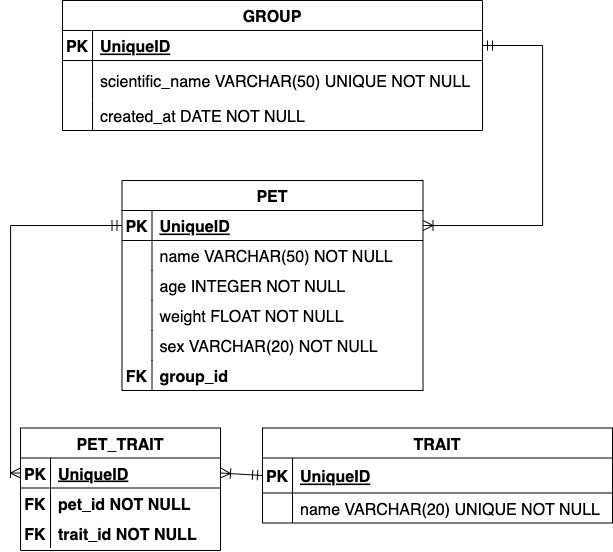

The diagram above was exported from draw.io. Its source (the exported page's mxGraphModel, read from the mxfile embedded in the PNG):
<mxGraphModel dx="1493" dy="2351" grid="1" gridSize="10" guides="1" tooltips="1" connect="1" arrows="1" fold="1" page="1" pageScale="1" pageWidth="827" pageHeight="1169" math="0" shadow="0">
  <root>
    <mxCell id="0" />
    <mxCell id="1" parent="0" />
    <mxCell id="CRI1DjMwpcItNc706_ko-17" value="PET" style="shape=table;startSize=30;container=1;collapsible=1;childLayout=tableLayout;fixedRows=1;rowLines=0;fontStyle=1;align=center;resizeLast=1;fontSize=16;" vertex="1" parent="1">
      <mxGeometry x="-578.5" y="-900" width="301" height="210" as="geometry" />
    </mxCell>
    <mxCell id="CRI1DjMwpcItNc706_ko-18" value="" style="shape=tableRow;horizontal=0;startSize=0;swimlaneHead=0;swimlaneBody=0;fillColor=none;collapsible=0;dropTarget=0;points=[[0,0.5],[1,0.5]];portConstraint=eastwest;top=0;left=0;right=0;bottom=1;fontSize=16;" vertex="1" parent="CRI1DjMwpcItNc706_ko-17">
      <mxGeometry y="30" width="301" height="30" as="geometry" />
    </mxCell>
    <mxCell id="CRI1DjMwpcItNc706_ko-19" value="PK" style="shape=partialRectangle;connectable=0;fillColor=none;top=0;left=0;bottom=0;right=0;fontStyle=1;overflow=hidden;fontSize=16;" vertex="1" parent="CRI1DjMwpcItNc706_ko-18">
      <mxGeometry width="30" height="30" as="geometry">
        <mxRectangle width="30" height="30" as="alternateBounds" />
      </mxGeometry>
    </mxCell>
    <mxCell id="CRI1DjMwpcItNc706_ko-20" value="UniqueID" style="shape=partialRectangle;connectable=0;fillColor=none;top=0;left=0;bottom=0;right=0;align=left;spacingLeft=6;fontStyle=5;overflow=hidden;fontSize=16;" vertex="1" parent="CRI1DjMwpcItNc706_ko-18">
      <mxGeometry x="30" width="271" height="30" as="geometry">
        <mxRectangle width="271" height="30" as="alternateBounds" />
      </mxGeometry>
    </mxCell>
    <mxCell id="CRI1DjMwpcItNc706_ko-21" value="" style="shape=tableRow;horizontal=0;startSize=0;swimlaneHead=0;swimlaneBody=0;fillColor=none;collapsible=0;dropTarget=0;points=[[0,0.5],[1,0.5]];portConstraint=eastwest;top=0;left=0;right=0;bottom=0;fontSize=16;" vertex="1" parent="CRI1DjMwpcItNc706_ko-17">
      <mxGeometry y="60" width="301" height="30" as="geometry" />
    </mxCell>
    <mxCell id="CRI1DjMwpcItNc706_ko-22" value="" style="shape=partialRectangle;connectable=0;fillColor=none;top=0;left=0;bottom=0;right=0;editable=1;overflow=hidden;fontSize=16;" vertex="1" parent="CRI1DjMwpcItNc706_ko-21">
      <mxGeometry width="30" height="30" as="geometry">
        <mxRectangle width="30" height="30" as="alternateBounds" />
      </mxGeometry>
    </mxCell>
    <mxCell id="CRI1DjMwpcItNc706_ko-23" value="name VARCHAR(50) NOT NULL" style="shape=partialRectangle;connectable=0;fillColor=none;top=0;left=0;bottom=0;right=0;align=left;spacingLeft=6;overflow=hidden;fontSize=16;" vertex="1" parent="CRI1DjMwpcItNc706_ko-21">
      <mxGeometry x="30" width="271" height="30" as="geometry">
        <mxRectangle width="271" height="30" as="alternateBounds" />
      </mxGeometry>
    </mxCell>
    <mxCell id="CRI1DjMwpcItNc706_ko-24" value="" style="shape=tableRow;horizontal=0;startSize=0;swimlaneHead=0;swimlaneBody=0;fillColor=none;collapsible=0;dropTarget=0;points=[[0,0.5],[1,0.5]];portConstraint=eastwest;top=0;left=0;right=0;bottom=0;fontSize=16;" vertex="1" parent="CRI1DjMwpcItNc706_ko-17">
      <mxGeometry y="90" width="301" height="30" as="geometry" />
    </mxCell>
    <mxCell id="CRI1DjMwpcItNc706_ko-25" value="" style="shape=partialRectangle;connectable=0;fillColor=none;top=0;left=0;bottom=0;right=0;editable=1;overflow=hidden;fontSize=16;" vertex="1" parent="CRI1DjMwpcItNc706_ko-24">
      <mxGeometry width="30" height="30" as="geometry">
        <mxRectangle width="30" height="30" as="alternateBounds" />
      </mxGeometry>
    </mxCell>
    <mxCell id="CRI1DjMwpcItNc706_ko-26" value="age INTEGER NOT NULL" style="shape=partialRectangle;connectable=0;fillColor=none;top=0;left=0;bottom=0;right=0;align=left;spacingLeft=6;overflow=hidden;fontSize=16;" vertex="1" parent="CRI1DjMwpcItNc706_ko-24">
      <mxGeometry x="30" width="271" height="30" as="geometry">
        <mxRectangle width="271" height="30" as="alternateBounds" />
      </mxGeometry>
    </mxCell>
    <mxCell id="CRI1DjMwpcItNc706_ko-27" value="" style="shape=tableRow;horizontal=0;startSize=0;swimlaneHead=0;swimlaneBody=0;fillColor=none;collapsible=0;dropTarget=0;points=[[0,0.5],[1,0.5]];portConstraint=eastwest;top=0;left=0;right=0;bottom=0;fontSize=16;" vertex="1" parent="CRI1DjMwpcItNc706_ko-17">
      <mxGeometry y="120" width="301" height="30" as="geometry" />
    </mxCell>
    <mxCell id="CRI1DjMwpcItNc706_ko-28" value="" style="shape=partialRectangle;connectable=0;fillColor=none;top=0;left=0;bottom=0;right=0;editable=1;overflow=hidden;fontSize=16;" vertex="1" parent="CRI1DjMwpcItNc706_ko-27">
      <mxGeometry width="30" height="30" as="geometry">
        <mxRectangle width="30" height="30" as="alternateBounds" />
      </mxGeometry>
    </mxCell>
    <mxCell id="CRI1DjMwpcItNc706_ko-29" value="weight FLOAT NOT NULL" style="shape=partialRectangle;connectable=0;fillColor=none;top=0;left=0;bottom=0;right=0;align=left;spacingLeft=6;overflow=hidden;fontSize=16;" vertex="1" parent="CRI1DjMwpcItNc706_ko-27">
      <mxGeometry x="30" width="271" height="30" as="geometry">
        <mxRectangle width="271" height="30" as="alternateBounds" />
      </mxGeometry>
    </mxCell>
    <mxCell id="CRI1DjMwpcItNc706_ko-72" value="" style="shape=tableRow;horizontal=0;startSize=0;swimlaneHead=0;swimlaneBody=0;fillColor=none;collapsible=0;dropTarget=0;points=[[0,0.5],[1,0.5]];portConstraint=eastwest;top=0;left=0;right=0;bottom=0;fontSize=16;" vertex="1" parent="CRI1DjMwpcItNc706_ko-17">
      <mxGeometry y="150" width="301" height="30" as="geometry" />
    </mxCell>
    <mxCell id="CRI1DjMwpcItNc706_ko-73" value="" style="shape=partialRectangle;connectable=0;fillColor=none;top=0;left=0;bottom=0;right=0;editable=1;overflow=hidden;fontSize=16;" vertex="1" parent="CRI1DjMwpcItNc706_ko-72">
      <mxGeometry width="30" height="30" as="geometry">
        <mxRectangle width="30" height="30" as="alternateBounds" />
      </mxGeometry>
    </mxCell>
    <mxCell id="CRI1DjMwpcItNc706_ko-74" value="sex VARCHAR(20) NOT NULL" style="shape=partialRectangle;connectable=0;fillColor=none;top=0;left=0;bottom=0;right=0;align=left;spacingLeft=6;overflow=hidden;fontSize=16;" vertex="1" parent="CRI1DjMwpcItNc706_ko-72">
      <mxGeometry x="30" width="271" height="30" as="geometry">
        <mxRectangle width="271" height="30" as="alternateBounds" />
      </mxGeometry>
    </mxCell>
    <mxCell id="CRI1DjMwpcItNc706_ko-100" value="" style="shape=tableRow;horizontal=0;startSize=0;swimlaneHead=0;swimlaneBody=0;fillColor=none;collapsible=0;dropTarget=0;points=[[0,0.5],[1,0.5]];portConstraint=eastwest;top=0;left=0;right=0;bottom=0;fontSize=16;" vertex="1" parent="CRI1DjMwpcItNc706_ko-17">
      <mxGeometry y="180" width="301" height="30" as="geometry" />
    </mxCell>
    <mxCell id="CRI1DjMwpcItNc706_ko-101" value="FK" style="shape=partialRectangle;connectable=0;fillColor=none;top=0;left=0;bottom=0;right=0;fontStyle=1;overflow=hidden;fontSize=16;" vertex="1" parent="CRI1DjMwpcItNc706_ko-100">
      <mxGeometry width="30" height="30" as="geometry">
        <mxRectangle width="30" height="30" as="alternateBounds" />
      </mxGeometry>
    </mxCell>
    <mxCell id="CRI1DjMwpcItNc706_ko-102" value="group_id" style="shape=partialRectangle;connectable=0;fillColor=none;top=0;left=0;bottom=0;right=0;align=left;spacingLeft=6;fontStyle=1;overflow=hidden;fontSize=16;" vertex="1" parent="CRI1DjMwpcItNc706_ko-100">
      <mxGeometry x="30" width="271" height="30" as="geometry">
        <mxRectangle width="271" height="30" as="alternateBounds" />
      </mxGeometry>
    </mxCell>
    <mxCell id="CRI1DjMwpcItNc706_ko-30" value="GROUP" style="shape=table;startSize=30;container=1;collapsible=1;childLayout=tableLayout;fixedRows=1;rowLines=0;fontStyle=1;align=center;resizeLast=1;fontSize=16;" vertex="1" parent="1">
      <mxGeometry x="-638" y="-1080" width="420" height="130" as="geometry" />
    </mxCell>
    <mxCell id="CRI1DjMwpcItNc706_ko-31" value="" style="shape=tableRow;horizontal=0;startSize=0;swimlaneHead=0;swimlaneBody=0;fillColor=none;collapsible=0;dropTarget=0;points=[[0,0.5],[1,0.5]];portConstraint=eastwest;top=0;left=0;right=0;bottom=1;fontSize=16;" vertex="1" parent="CRI1DjMwpcItNc706_ko-30">
      <mxGeometry y="30" width="420" height="30" as="geometry" />
    </mxCell>
    <mxCell id="CRI1DjMwpcItNc706_ko-32" value="PK" style="shape=partialRectangle;connectable=0;fillColor=none;top=0;left=0;bottom=0;right=0;fontStyle=1;overflow=hidden;fontSize=16;" vertex="1" parent="CRI1DjMwpcItNc706_ko-31">
      <mxGeometry width="30" height="30" as="geometry">
        <mxRectangle width="30" height="30" as="alternateBounds" />
      </mxGeometry>
    </mxCell>
    <mxCell id="CRI1DjMwpcItNc706_ko-33" value="UniqueID" style="shape=partialRectangle;connectable=0;fillColor=none;top=0;left=0;bottom=0;right=0;align=left;spacingLeft=6;fontStyle=5;overflow=hidden;fontSize=16;" vertex="1" parent="CRI1DjMwpcItNc706_ko-31">
      <mxGeometry x="30" width="390" height="30" as="geometry">
        <mxRectangle width="390" height="30" as="alternateBounds" />
      </mxGeometry>
    </mxCell>
    <mxCell id="CRI1DjMwpcItNc706_ko-34" value="" style="shape=tableRow;horizontal=0;startSize=0;swimlaneHead=0;swimlaneBody=0;fillColor=none;collapsible=0;dropTarget=0;points=[[0,0.5],[1,0.5]];portConstraint=eastwest;top=0;left=0;right=0;bottom=0;fontSize=16;" vertex="1" parent="CRI1DjMwpcItNc706_ko-30">
      <mxGeometry y="60" width="420" height="40" as="geometry" />
    </mxCell>
    <mxCell id="CRI1DjMwpcItNc706_ko-35" value="" style="shape=partialRectangle;connectable=0;fillColor=none;top=0;left=0;bottom=0;right=0;editable=1;overflow=hidden;fontSize=16;" vertex="1" parent="CRI1DjMwpcItNc706_ko-34">
      <mxGeometry width="30" height="40" as="geometry">
        <mxRectangle width="30" height="40" as="alternateBounds" />
      </mxGeometry>
    </mxCell>
    <mxCell id="CRI1DjMwpcItNc706_ko-36" value="scientific_name VARCHAR(50) UNIQUE NOT NULL" style="shape=partialRectangle;connectable=0;fillColor=none;top=0;left=0;bottom=0;right=0;align=left;spacingLeft=6;overflow=hidden;fontSize=16;" vertex="1" parent="CRI1DjMwpcItNc706_ko-34">
      <mxGeometry x="30" width="390" height="40" as="geometry">
        <mxRectangle width="390" height="40" as="alternateBounds" />
      </mxGeometry>
    </mxCell>
    <mxCell id="CRI1DjMwpcItNc706_ko-37" value="" style="shape=tableRow;horizontal=0;startSize=0;swimlaneHead=0;swimlaneBody=0;fillColor=none;collapsible=0;dropTarget=0;points=[[0,0.5],[1,0.5]];portConstraint=eastwest;top=0;left=0;right=0;bottom=0;fontSize=16;" vertex="1" parent="CRI1DjMwpcItNc706_ko-30">
      <mxGeometry y="100" width="420" height="30" as="geometry" />
    </mxCell>
    <mxCell id="CRI1DjMwpcItNc706_ko-38" value="" style="shape=partialRectangle;connectable=0;fillColor=none;top=0;left=0;bottom=0;right=0;editable=1;overflow=hidden;fontSize=16;" vertex="1" parent="CRI1DjMwpcItNc706_ko-37">
      <mxGeometry width="30" height="30" as="geometry">
        <mxRectangle width="30" height="30" as="alternateBounds" />
      </mxGeometry>
    </mxCell>
    <mxCell id="CRI1DjMwpcItNc706_ko-39" value="created_at DATE NOT NULL" style="shape=partialRectangle;connectable=0;fillColor=none;top=0;left=0;bottom=0;right=0;align=left;spacingLeft=6;overflow=hidden;fontSize=16;" vertex="1" parent="CRI1DjMwpcItNc706_ko-37">
      <mxGeometry x="30" width="390" height="30" as="geometry">
        <mxRectangle width="390" height="30" as="alternateBounds" />
      </mxGeometry>
    </mxCell>
    <mxCell id="CRI1DjMwpcItNc706_ko-43" value="PET_TRAIT" style="shape=table;startSize=30;container=1;collapsible=1;childLayout=tableLayout;fixedRows=1;rowLines=0;fontStyle=1;align=center;resizeLast=1;fontSize=16;" vertex="1" parent="1">
      <mxGeometry x="-680" y="-652.5" width="200" height="122.5" as="geometry" />
    </mxCell>
    <mxCell id="CRI1DjMwpcItNc706_ko-44" value="" style="shape=tableRow;horizontal=0;startSize=0;swimlaneHead=0;swimlaneBody=0;fillColor=none;collapsible=0;dropTarget=0;points=[[0,0.5],[1,0.5]];portConstraint=eastwest;top=0;left=0;right=0;bottom=1;fontSize=16;" vertex="1" parent="CRI1DjMwpcItNc706_ko-43">
      <mxGeometry y="30" width="200" height="30" as="geometry" />
    </mxCell>
    <mxCell id="CRI1DjMwpcItNc706_ko-45" value="PK" style="shape=partialRectangle;connectable=0;fillColor=none;top=0;left=0;bottom=0;right=0;fontStyle=1;overflow=hidden;fontSize=16;" vertex="1" parent="CRI1DjMwpcItNc706_ko-44">
      <mxGeometry width="30" height="30" as="geometry">
        <mxRectangle width="30" height="30" as="alternateBounds" />
      </mxGeometry>
    </mxCell>
    <mxCell id="CRI1DjMwpcItNc706_ko-46" value="UniqueID" style="shape=partialRectangle;connectable=0;fillColor=none;top=0;left=0;bottom=0;right=0;align=left;spacingLeft=6;fontStyle=5;overflow=hidden;fontSize=16;" vertex="1" parent="CRI1DjMwpcItNc706_ko-44">
      <mxGeometry x="30" width="170" height="30" as="geometry">
        <mxRectangle width="170" height="30" as="alternateBounds" />
      </mxGeometry>
    </mxCell>
    <mxCell id="CRI1DjMwpcItNc706_ko-89" value="" style="shape=tableRow;horizontal=0;startSize=0;swimlaneHead=0;swimlaneBody=0;fillColor=none;collapsible=0;dropTarget=0;points=[[0,0.5],[1,0.5]];portConstraint=eastwest;top=0;left=0;right=0;bottom=0;fontSize=16;" vertex="1" parent="CRI1DjMwpcItNc706_ko-43">
      <mxGeometry y="60" width="200" height="30" as="geometry" />
    </mxCell>
    <mxCell id="CRI1DjMwpcItNc706_ko-90" value="FK" style="shape=partialRectangle;connectable=0;fillColor=none;top=0;left=0;bottom=0;right=0;fontStyle=1;overflow=hidden;fontSize=16;" vertex="1" parent="CRI1DjMwpcItNc706_ko-89">
      <mxGeometry width="30" height="30" as="geometry">
        <mxRectangle width="30" height="30" as="alternateBounds" />
      </mxGeometry>
    </mxCell>
    <mxCell id="CRI1DjMwpcItNc706_ko-91" value="pet_id NOT NULL" style="shape=partialRectangle;connectable=0;fillColor=none;top=0;left=0;bottom=0;right=0;align=left;spacingLeft=6;fontStyle=1;overflow=hidden;fontSize=16;" vertex="1" parent="CRI1DjMwpcItNc706_ko-89">
      <mxGeometry x="30" width="170" height="30" as="geometry">
        <mxRectangle width="170" height="30" as="alternateBounds" />
      </mxGeometry>
    </mxCell>
    <mxCell id="CRI1DjMwpcItNc706_ko-86" value="" style="shape=tableRow;horizontal=0;startSize=0;swimlaneHead=0;swimlaneBody=0;fillColor=none;collapsible=0;dropTarget=0;points=[[0,0.5],[1,0.5]];portConstraint=eastwest;top=0;left=0;right=0;bottom=0;fontSize=16;" vertex="1" parent="CRI1DjMwpcItNc706_ko-43">
      <mxGeometry y="90" width="200" height="30" as="geometry" />
    </mxCell>
    <mxCell id="CRI1DjMwpcItNc706_ko-87" value="FK" style="shape=partialRectangle;connectable=0;fillColor=none;top=0;left=0;bottom=0;right=0;fontStyle=1;overflow=hidden;fontSize=16;" vertex="1" parent="CRI1DjMwpcItNc706_ko-86">
      <mxGeometry width="30" height="30" as="geometry">
        <mxRectangle width="30" height="30" as="alternateBounds" />
      </mxGeometry>
    </mxCell>
    <mxCell id="CRI1DjMwpcItNc706_ko-88" value="trait_id NOT NULL" style="shape=partialRectangle;connectable=0;fillColor=none;top=0;left=0;bottom=0;right=0;align=left;spacingLeft=6;fontStyle=1;overflow=hidden;fontSize=16;" vertex="1" parent="CRI1DjMwpcItNc706_ko-86">
      <mxGeometry x="30" width="170" height="30" as="geometry">
        <mxRectangle width="170" height="30" as="alternateBounds" />
      </mxGeometry>
    </mxCell>
    <mxCell id="CRI1DjMwpcItNc706_ko-77" value="" style="edgeStyle=orthogonalEdgeStyle;fontSize=12;html=1;endArrow=ERoneToMany;startArrow=ERmandOne;rounded=0;startSize=8;endSize=8;exitX=1;exitY=0.5;exitDx=0;exitDy=0;entryX=1;entryY=0.5;entryDx=0;entryDy=0;" edge="1" parent="1" source="CRI1DjMwpcItNc706_ko-31" target="CRI1DjMwpcItNc706_ko-18">
      <mxGeometry width="100" height="100" relative="1" as="geometry">
        <mxPoint x="-528" y="-620" as="sourcePoint" />
        <mxPoint x="-428" y="-720" as="targetPoint" />
        <Array as="points">
          <mxPoint x="-158" y="-1035" />
          <mxPoint x="-158" y="-855" />
        </Array>
      </mxGeometry>
    </mxCell>
    <mxCell id="CRI1DjMwpcItNc706_ko-79" value="TRAIT" style="shape=table;startSize=30;container=1;collapsible=1;childLayout=tableLayout;fixedRows=1;rowLines=0;fontStyle=1;align=center;resizeLast=1;fontSize=16;" vertex="1" parent="1">
      <mxGeometry x="-438" y="-652.5" width="350" height="95" as="geometry" />
    </mxCell>
    <mxCell id="CRI1DjMwpcItNc706_ko-80" value="" style="shape=tableRow;horizontal=0;startSize=0;swimlaneHead=0;swimlaneBody=0;fillColor=none;collapsible=0;dropTarget=0;points=[[0,0.5],[1,0.5]];portConstraint=eastwest;top=0;left=0;right=0;bottom=1;fontSize=16;" vertex="1" parent="CRI1DjMwpcItNc706_ko-79">
      <mxGeometry y="30" width="350" height="35" as="geometry" />
    </mxCell>
    <mxCell id="CRI1DjMwpcItNc706_ko-81" value="PK" style="shape=partialRectangle;connectable=0;fillColor=none;top=0;left=0;bottom=0;right=0;fontStyle=1;overflow=hidden;fontSize=16;" vertex="1" parent="CRI1DjMwpcItNc706_ko-80">
      <mxGeometry width="30" height="35" as="geometry">
        <mxRectangle width="30" height="35" as="alternateBounds" />
      </mxGeometry>
    </mxCell>
    <mxCell id="CRI1DjMwpcItNc706_ko-82" value="UniqueID" style="shape=partialRectangle;connectable=0;fillColor=none;top=0;left=0;bottom=0;right=0;align=left;spacingLeft=6;fontStyle=5;overflow=hidden;fontSize=16;" vertex="1" parent="CRI1DjMwpcItNc706_ko-80">
      <mxGeometry x="30" width="320" height="35" as="geometry">
        <mxRectangle width="320" height="35" as="alternateBounds" />
      </mxGeometry>
    </mxCell>
    <mxCell id="CRI1DjMwpcItNc706_ko-83" value="" style="shape=tableRow;horizontal=0;startSize=0;swimlaneHead=0;swimlaneBody=0;fillColor=none;collapsible=0;dropTarget=0;points=[[0,0.5],[1,0.5]];portConstraint=eastwest;top=0;left=0;right=0;bottom=0;fontSize=16;" vertex="1" parent="CRI1DjMwpcItNc706_ko-79">
      <mxGeometry y="65" width="350" height="30" as="geometry" />
    </mxCell>
    <mxCell id="CRI1DjMwpcItNc706_ko-84" value="" style="shape=partialRectangle;connectable=0;fillColor=none;top=0;left=0;bottom=0;right=0;editable=1;overflow=hidden;fontSize=16;" vertex="1" parent="CRI1DjMwpcItNc706_ko-83">
      <mxGeometry width="30" height="30" as="geometry">
        <mxRectangle width="30" height="30" as="alternateBounds" />
      </mxGeometry>
    </mxCell>
    <mxCell id="CRI1DjMwpcItNc706_ko-85" value="name VARCHAR(20) UNIQUE NOT NULL" style="shape=partialRectangle;connectable=0;fillColor=none;top=0;left=0;bottom=0;right=0;align=left;spacingLeft=6;overflow=hidden;fontSize=16;" vertex="1" parent="CRI1DjMwpcItNc706_ko-83">
      <mxGeometry x="30" width="320" height="30" as="geometry">
        <mxRectangle width="320" height="30" as="alternateBounds" />
      </mxGeometry>
    </mxCell>
    <mxCell id="CRI1DjMwpcItNc706_ko-93" value="" style="edgeStyle=orthogonalEdgeStyle;fontSize=12;html=1;endArrow=ERoneToMany;startArrow=ERmandOne;rounded=0;startSize=8;endSize=8;entryX=0;entryY=0.5;entryDx=0;entryDy=0;exitX=0;exitY=0.5;exitDx=0;exitDy=0;" edge="1" parent="1" source="CRI1DjMwpcItNc706_ko-18" target="CRI1DjMwpcItNc706_ko-44">
      <mxGeometry width="100" height="100" relative="1" as="geometry">
        <mxPoint x="-620" y="-800" as="sourcePoint" />
        <mxPoint x="-848" y="-600" as="targetPoint" />
      </mxGeometry>
    </mxCell>
    <mxCell id="CRI1DjMwpcItNc706_ko-94" value="" style="fontSize=12;html=1;endArrow=ERoneToMany;startArrow=ERmandOne;rounded=0;startSize=8;endSize=8;entryX=1;entryY=0.5;entryDx=0;entryDy=0;exitX=0;exitY=0.5;exitDx=0;exitDy=0;" edge="1" parent="1" source="CRI1DjMwpcItNc706_ko-80" target="CRI1DjMwpcItNc706_ko-44">
      <mxGeometry width="100" height="100" relative="1" as="geometry">
        <mxPoint x="-450" y="-607" as="sourcePoint" />
        <mxPoint x="-488" y="-10" as="targetPoint" />
      </mxGeometry>
    </mxCell>
  </root>
</mxGraphModel>